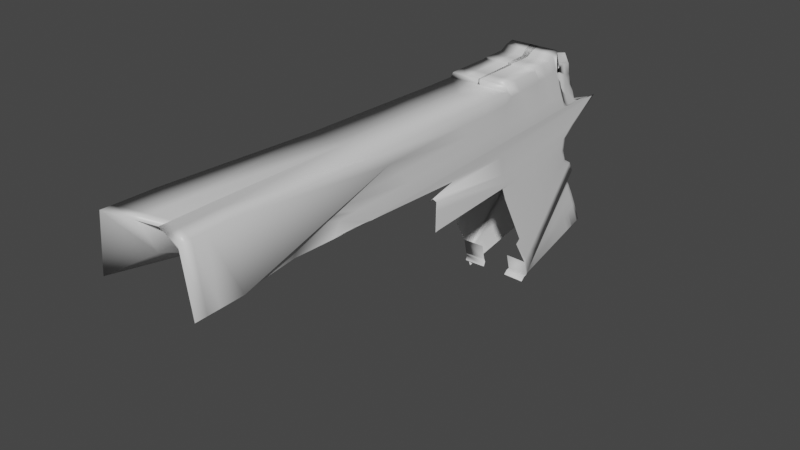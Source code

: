 # Source: Pistol.blend  (saved by Blender 3.1.7; exported with 4.5.12 LTS)
import bpy
from mathutils import Matrix  # noqa: F401  (used for matrix-valued properties, if any)

bpy.ops.wm.read_factory_settings(use_empty=True)
scene = bpy.context.scene
scene.name = 'Scene'

# ---- collections
col_collection = bpy.data.collections.new('Collection'); scene.collection.children.link(col_collection)

# ---- materials (node trees are filled in below, after node groups)
mat_material = bpy.data.materials.new('Material')
mat_material.alpha_threshold = 0.0
mat_material.use_transparent_shadow = False
mat_material.line_color = (0.0, 0.0, 0.0, 1.0)
mat_material_001 = bpy.data.materials.new('Material.001')
mat_material_001.alpha_threshold = 0.0
mat_material_001.use_transparent_shadow = False
mat_material_001.line_color = (0.0, 0.0, 0.0, 1.0)

# ---- material node trees
mat_material.use_nodes = True; mat_material.node_tree.nodes.clear()
_N = mat_material.node_tree.nodes; _L = mat_material.node_tree.links
n0 = _N.new('ShaderNodeOutputMaterial'); n0.name = 'Material Output'; n0.location = (300, 300)
n1 = _N.new('ShaderNodeBsdfPrincipled'); n1.name = 'Principled BSDF'; n1.location = (10, 300)
n1.distribution = 'GGX'
n1.subsurface_method = 'RANDOM_WALK_SKIN'
n1.inputs[2].default_value = 0.4
n1.inputs[3].default_value = 1.45
n1.inputs[27].default_value = (0.0, 0.0, 0.0, 1.0)
n1.inputs[28].default_value = 1.0
_L.new(n1.outputs[0], n0.inputs[0])
n0.is_active_output = True
mat_material_001.use_nodes = True; mat_material_001.node_tree.nodes.clear()
_N = mat_material_001.node_tree.nodes; _L = mat_material_001.node_tree.links
n0 = _N.new('ShaderNodeOutputMaterial'); n0.name = 'Material Output'; n0.location = (300, 300)
n1 = _N.new('ShaderNodeBsdfPrincipled'); n1.name = 'Principled BSDF'; n1.location = (10, 300)
n1.distribution = 'GGX'
n1.subsurface_method = 'RANDOM_WALK_SKIN'
n1.inputs[2].default_value = 0.4
n1.inputs[3].default_value = 1.45
n1.inputs[27].default_value = (0.0, 0.0, 0.0, 1.0)
n1.inputs[28].default_value = 1.0
_L.new(n1.outputs[0], n0.inputs[0])
n0.is_active_output = True

# ---- world
world_world = bpy.data.worlds.new('World'); scene.world = world_world
world_world.use_nodes = True; world_world.node_tree.nodes.clear()
_N = world_world.node_tree.nodes; _L = world_world.node_tree.links
n0 = _N.new('ShaderNodeOutputWorld'); n0.name = 'World Output'; n0.location = (300, 300)
n1 = _N.new('ShaderNodeBackground'); n1.name = 'Background'; n1.location = (10, 300)
n1.inputs[0].default_value = (0.05088, 0.05088, 0.05088, 1.0)
_L.new(n1.outputs[0], n0.inputs[0])
n0.is_active_output = True
world_world.color = (0.05088, 0.05088, 0.05088)
world_world.use_sun_shadow = False
world_world.sun_shadow_jitter_overblur = 0.0

# ---- meshes
me_cube = bpy.data.meshes.new('Cube')
me_cube.from_pydata([(0.5954, 2.875, 0.8052), (0.8655, -1.251, 0.969), (-1.345, 1.406, 0.8355), (-1.529, -15.8, 1.367), (0.5954, 2.875, -0.1948), (-1.451, -15.09, -0.3013), (0.7418, -1.142, 1.23), (-0.1305, 1.951, 0.9238), (-0.1305, 1.951, -0.07624), (-0.4659, 1.112, 1.006), (-0.4659, 1.112, 0.006005), (-0.3265, 1.334, 0.964), (-0.3265, 1.334, -0.03605), (0.2857, -1.797, 1.193), (-0.2536, 1.727, 0.933), (-0.2536, 1.727, -0.06699), (0.5671, -1.275, 1.22), (0.3261, 2.345, 0.8954), (0.3261, 2.345, -0.1046), (0.8036, -1.197, 1.099), (0.7727, -1.169, 1.165), (0.01493, 1.802, 0.8979), (0.01493, 1.802, -0.1021), (0.7572, -1.156, 1.197), (-0.1098, 1.467, 0.9109), (-0.1098, 1.467, -0.08908), (0.1678, 2.088, 0.8953), (0.1678, 2.088, -0.1047), (0.8173, -1.268, 1.144), (-0.7896, -6.248, 1.225), (-0.7115, 1.691, 0.985), (-0.7186, 1.737, -0.01814), (-0.6047, 1.192, 0.9987), (-0.6047, 1.192, -0.001294), (-0.7871, -6.638, 1.267), (-0.9267, 3.078, 0.9132), (-1.36, -2.257, 0.001125), (-0.8905, -7.665, 1.271), (-0.9613, 2.142, 0.9518), (-0.9271, 0.7892, 0.7091), (-0.944, 2.61, 0.9325), (-0.8912, -0.7263, 0.0), (-0.843, -5.427, 1.19), (0.7304, 0.8118, 0.8871), (-1.463, -5.123, 1.1), (0.3056, 0.4046, 1.077), (-0.3283, -0.6421, 1.077), (-0.02038, -0.2315, 1.078), (0.1568, 0.2258, 1.077), (0.5649, 0.5744, 0.9975), (0.3938, 0.3165, 1.031), (0.3237, 0.1555, 1.054), (0.4925, 0.4102, 1.02), (-0.6527, -0.6167, 1.053), (-0.4985, -0.734, 1.067), (-0.8611, -0.0553, 1.011), (-0.9259, -2.761, 1.111), (-0.8935, -1.408, 1.061), (0.7979, -0.2196, 0.928), (0.5237, -0.3687, 1.153), (-0.2595, -1.519, 1.112), (0.1327, -1.014, 1.136), (0.362, -0.5248, 1.148), (0.6843, -0.3111, 1.048), (0.5833, -0.4264, 1.098), (0.5405, -0.5001, 1.126), (0.6549, -0.4287, 1.082), (-0.6233, -1.771, 1.087), (-0.4454, -1.697, 1.101), (-0.8283, -1.622, 1.06), (-0.9082, -5.213, 1.191), (-0.8683, -3.418, 1.125), (-1.465, -8.801, 1.209), (-1.46, -8.692, -0.4085), (-0.9379, -9.903, 1.352), (-0.938, -9.897, -0.4141), (-0.9786, 1.675, 0.9711), (-0.7107, 1.701, 0.0), (-0.9583, -4.114, 1.162), (-0.9481, -7.009, 1.257), (-0.97, 1.908, 0.9614), (-0.9443, 1.632, 0.09317), (-0.9421, -3.438, 1.136), (-0.9281, -6.111, 1.224), (-0.9142, -8.784, 1.311), (0.8317, -0.7353, 0.9485), (0.6327, -0.7554, 1.192), (-0.2251, -1.958, 1.13), (0.2092, -1.406, 1.164), (0.4645, -0.9, 1.184), (0.7439, -0.7538, 1.074), (0.678, -0.7979, 1.131), (0.6489, -0.8279, 1.162), (0.7361, -0.8482, 1.113), (-0.6086, -2.348, 1.104), (-0.4188, -2.179, 1.118), (-0.8119, -2.405, 1.084), (-0.8993, -6.439, 1.231), (-0.8556, -4.422, 1.158), (-1.53, -14.14, 1.312), (-1.452, -13.42, -0.3567), (-0.943, -8.456, 1.304), (-0.9212, -7.447, 1.268), (-1.514, -2.502, 0.9765), (-1.514, -2.502, -0.02352), (0.6629, 1.843, 0.8461), (0.08754, 1.178, 1.0), (-0.3971, 0.235, 1.041), (-0.1734, 0.5513, 1.021), (-0.04841, 0.9763, 1.005), (0.4455, 1.46, 0.9464), (0.2044, 1.059, 0.9646), (0.107, 0.8111, 0.9825), (0.3301, 1.249, 0.9575), (-0.6821, 0.5372, 1.019), (-0.5516, 0.2292, 1.033), (-0.8939, 1.511, 0.962), (-0.9436, -0.3094, 1.032), (-0.9188, 0.601, 0.9968), (-0.9685, -1.22, 1.066), (-0.956, -0.7646, 1.049), (0.6966, 1.328, 0.8666), (0.1966, 0.7913, 1.039), (-0.3627, -0.2035, 1.059), (-0.09691, 0.1599, 1.05), (0.05418, 0.6011, 1.041), (0.5052, 1.017, 0.972), (0.2991, 0.6879, 0.998), (0.2153, 0.4833, 1.018), (0.4113, 0.8297, 0.9886), (-0.6674, -0.03976, 1.036), (-0.5251, -0.2524, 1.05), (-0.8775, 0.7281, 0.9864), (-0.9348, -1.535, 1.071), (-0.9061, -0.4036, 1.029), (-0.9634, -2.667, 1.114), (-0.9491, -2.101, 1.093), (-1.459, -2.523, 1.047), (-1.459, -2.523, 0.04742), (0.7135, 1.07, 0.8768), (0.2511, 0.598, 1.058), (-0.3455, -0.4228, 1.068), (-0.05864, -0.03582, 1.064), (0.1055, 0.4134, 1.059), (0.535, 0.7957, 0.9847), (0.3465, 0.5022, 1.015), (0.2695, 0.3194, 1.036), (0.4519, 0.62, 1.004), (-0.6601, -0.3282, 1.045), (-0.5118, -0.4932, 1.058), (-0.8693, 0.3364, 0.9987), (-0.9303, -2.148, 1.091), (-0.8998, -0.906, 1.045), (-0.9608, -3.391, 1.138), (-0.9456, -2.769, 1.115), (-1.456, -3.657, 1.075), (-1.541, -0.8171, 0.9151), (-1.541, -0.8171, -0.08494), (0.6291, 2.359, 0.8256), (-0.02151, 1.565, 0.962), (-0.4315, 0.6735, 1.024), (-0.25, 0.9427, 0.9926), (-0.151, 1.352, 0.9689), (0.3858, 1.903, 0.9209), (0.1097, 1.431, 0.9312), (-0.001413, 1.139, 0.9467), (0.2489, 1.669, 0.9264), (-0.6968, 1.114, 1.002), (-0.5782, 0.7108, 1.016), (-0.9103, 2.295, 0.9376), (-0.9525, 0.9165, 0.9917), (-0.9314, 1.606, 0.9646), (-0.9736, 0.2273, 1.019), (-0.963, 0.5719, 1.005), (0.646, 2.101, 0.8359), (0.03302, 1.371, 0.9812), (-0.4143, 0.4543, 1.033), (-0.2117, 0.747, 1.007), (-0.09971, 1.164, 0.9868), (0.4157, 1.681, 0.9337), (0.157, 1.245, 0.9479), (0.05278, 0.975, 0.9646), (0.2895, 1.459, 0.9419), (-0.6895, 0.8257, 1.011), (-0.5649, 0.47, 1.024), (-0.9021, 1.903, 0.9498), (-0.9481, 0.3035, 1.012), (-0.9251, 1.103, 0.9807), (-0.971, -0.4963, 1.043), (-0.9595, -0.09637, 1.027), (-1.523, -0.8616, 0.948), (-1.523, -0.8616, -0.05196), (0.6544, 1.972, 0.841), (0.06028, 1.275, 0.9907), (-0.4057, 0.3446, 1.037), (-0.1926, 0.6491, 1.014), (-0.07406, 1.07, 0.9958), (0.4306, 1.57, 0.9401), (0.1807, 1.152, 0.9563), (0.07987, 0.8931, 0.9736), (0.3098, 1.354, 0.9497), (-0.6858, 0.6814, 1.015), (-0.5583, 0.3496, 1.028), (-0.898, 1.707, 0.9559), (-0.9458, -0.002951, 1.022), (-0.9219, 0.8522, 0.9888), (-0.9697, -0.8581, 1.054), (-0.9578, -0.4305, 1.038), (-1.518, -1.96, 0.9621), (-1.518, -1.96, -0.03792), (-1.595, 0.2678, 0.8749), (-1.595, 0.2678, -0.1251), (0.6122, 2.618, 0.8154), (0.6122, 2.618, -0.1846), (-0.0762, 1.759, 0.9428), (-0.4487, 0.8935, 1.015), (-0.2883, 1.139, 0.9782), (-0.2025, 1.54, 0.9509), (0.3559, 2.125, 0.9082), (0.06215, 1.617, 0.9145), (-0.05577, 1.303, 0.9288), (0.2082, 1.879, 0.9108), (-0.7042, 1.404, 0.9935), (-0.5915, 0.9524, 1.007), (-0.9186, 2.688, 0.9254), (-0.9569, 1.531, 0.9717), (-0.9377, 2.11, 0.9485), (-0.9761, 0.9532, 0.9948), (-0.9665, 1.242, 0.9832), (0.6207, 2.488, 0.8205), (-0.04885, 1.662, 0.9524), (-0.4401, 0.7835, 1.019), (-0.2692, 1.041, 0.9854), (-0.1767, 1.446, 0.9599), (0.3709, 2.014, 0.9145), (0.0859, 1.524, 0.9229), (-0.02859, 1.221, 0.9377), (0.2286, 1.774, 0.9186), (-0.7005, 1.259, 0.9978), (-0.5848, 0.8316, 1.011), (-0.9144, 2.491, 0.9315), (-0.9547, 1.224, 0.9817), (-0.9346, 1.858, 0.9566), (-0.9748, 0.5903, 1.007), (-0.9648, 0.9071, 0.9942), (-1.545, 0.03405, 0.9009), (-1.545, 0.03405, -0.09908), (0.6249, 2.424, 0.8231), (-0.03518, 1.613, 0.9572), (-0.4358, 0.7285, 1.021), (-0.2596, 0.9918, 0.989), (-0.1639, 1.399, 0.9644), (0.3783, 1.958, 0.9177), (0.09778, 1.477, 0.9271), (-0.015, 1.18, 0.9422), (0.2388, 1.721, 0.9225), (-0.6987, 1.187, 1.0), (-0.5815, 0.7712, 1.014), (-0.9124, 2.393, 0.9345), (-0.9536, 1.07, 0.9867), (-0.933, 1.732, 0.9606), (-0.9742, 0.4088, 1.013), (-0.9639, 0.7395, 0.9997), (-1.539, -0.3651, 0.909), (-1.539, -0.3651, -0.09104), (-1.417, 1.339, 0.8476), (0.6038, 2.746, 0.8103), (0.6038, 2.746, -0.1897), (-0.1034, 1.855, 0.9333), (-0.4573, 1.003, 1.01), (-0.3074, 1.237, 0.9711), (-0.228, 1.633, 0.942), (0.341, 2.235, 0.9018), (0.03854, 1.71, 0.9062), (-0.08278, 1.385, 0.9198), (0.188, 1.984, 0.903), (-0.7079, 1.547, 0.9893), (-0.5981, 1.072, 1.003), (-0.9226, 2.883, 0.9193), (-0.9591, 1.837, 0.9617), (-0.9409, 2.36, 0.9405), (-0.9774, 1.314, 0.983), (-0.9683, 1.575, 0.9723), (0.608, 2.682, 0.8128), (0.608, 2.682, -0.1872), (-0.08979, 1.807, 0.9381), (-0.453, 0.9481, 1.013), (-0.2979, 1.188, 0.9747), (-0.2152, 1.587, 0.9464), (0.3484, 2.18, 0.905), (0.05034, 1.663, 0.9104), (-0.06928, 1.344, 0.9243), (0.1981, 1.931, 0.9069), (-0.706, 1.475, 0.9914), (-0.5948, 1.012, 1.005), (-0.9206, 2.785, 0.9223), (-0.958, 1.684, 0.9667), (-0.9393, 2.235, 0.9445), (-0.9767, 1.134, 0.9889), (-0.9674, 1.409, 0.9778), (-1.44, 0.9979, 0.8768), (-1.148, 2.063, 0.0), (0.6101, 2.65, 0.8141), (0.6101, 2.65, -0.1859), (-0.08299, 1.783, 0.9405), (-0.4509, 0.9208, 1.014), (-0.2931, 1.163, 0.9764), (-0.2089, 1.563, 0.9487), (0.3522, 2.152, 0.9066), (0.05624, 1.64, 0.9124), (-0.06253, 1.324, 0.9265), (0.2032, 1.905, 0.9088), (-0.7051, 1.439, 0.9925), (-0.5931, 0.9824, 1.006), (-0.9196, 2.737, 0.9238), (-0.9575, 1.608, 0.9692), (-0.9385, 2.172, 0.9465), (-1.203, 0.5137, 0.9299), (-0.967, 1.326, 0.9805), (-1.426, 0.5055, 0.9209), (-1.426, 0.5055, -0.07913), (0.6111, 2.634, 0.8147), (0.6111, 2.634, -0.1853), (-0.0796, 1.771, 0.9416), (-0.4498, 0.9071, 1.014), (-0.2907, 1.151, 0.9773), (-0.2057, 1.552, 0.9498), (0.354, 2.138, 0.9074), (0.05919, 1.629, 0.9135), (-0.05915, 1.314, 0.9277), (0.2057, 1.892, 0.9098), (-0.7047, 1.422, 0.993), (-0.5923, 0.9674, 1.007), (-0.9191, 2.712, 0.9246), (-0.9572, 1.57, 0.9704), (-0.9381, 2.141, 0.9475), (-0.9763, 0.9983, 0.9933), (-0.9667, 1.284, 0.9819), (-1.624, 0.551, 0.8419), (-1.624, 0.551, -0.1581), (0.8486, -0.9931, 0.9587), (0.6873, -0.9487, 1.211), (-0.2997, -2.471, 1.13), (0.2475, -1.601, 1.179), (0.5158, -1.088, 1.202), (0.7738, -0.9752, 1.087), (0.7253, -0.9836, 1.148), (0.7031, -0.9918, 1.179), (0.7767, -1.058, 1.129), (-0.6013, -2.636, 1.113), (-0.4974, -2.714, 1.117), (-0.8037, -2.797, 1.096), (-0.8949, -7.052, 1.251), (-0.8493, -4.924, 1.174), (-0.9405, -9.179, 1.328), (-0.9177, -8.116, 1.29), (-1.529, -14.97, 1.34), (-1.451, -14.25, -0.329), (0.857, -1.122, 0.9639), (0.7145, -1.045, 1.22), (0.2666, -1.699, 1.186), (0.5415, -1.181, 1.211), (0.7887, -1.086, 1.093), (0.749, -1.076, 1.156), (0.7301, -1.074, 1.188), (0.797, -1.163, 1.136), (-0.7305, -6.234, 1.242), (-0.7912, -6.442, 1.261), (-0.8927, -7.358, 1.261), (-0.8462, -5.176, 1.182), (-0.9392, -9.541, 1.34), (-0.9159, -8.45, 1.301), (-1.529, -15.39, 1.353), (-1.451, -14.67, -0.3152), (-0.6997, -6.243, 1.235), (-0.6581, 1.442, 0.9919), (-0.6617, 1.465, -0.009715), (-0.5756, -0.6754, 1.06), (-0.5344, -1.734, 1.094), (-0.5137, -2.263, 1.111), (-0.6169, 0.3832, 1.026), (-0.5962, -0.1461, 1.043), (-0.5859, -0.4107, 1.051), (-0.6375, 0.9125, 1.009), (-0.6272, 0.6478, 1.017), (-0.622, 0.5155, 1.022), (-0.6478, 1.178, 1.0), (-0.6427, 1.045, 1.005), (-0.6401, 0.9788, 1.007), (-0.653, 1.31, 0.9961), (-0.6504, 1.244, 0.9982), (-0.6491, 1.211, 0.9993), (-0.6485, 1.194, 0.9998), (-0.5034, -2.528, 1.12), (-0.6421, -6.241, 1.252), (-0.6314, 1.317, 0.9953), (-0.6332, 1.329, -0.005505), (-0.5371, -0.7047, 1.063), (-0.4899, -1.716, 1.097), (-0.4663, -2.221, 1.114), (-0.5842, 0.3062, 1.029), (-0.5606, -0.1992, 1.046), (-0.5489, -0.452, 1.055), (-0.6078, 0.8116, 1.012), (-0.596, 0.5589, 1.021), (-0.5901, 0.4326, 1.025), (-0.6197, 1.065, 1.004), (-0.6138, 0.9384, 1.008), (-0.6108, 0.875, 1.01), (-0.6255, 1.191, 0.9995), (-0.6226, 1.128, 1.002), (-0.6211, 1.097, 1.003), (-0.6204, 1.081, 1.003), (-0.4545, -2.474, 1.123), (-0.4426, -6.217, 1.292), (-0.4367, -6.344, 1.296), (-0.9433, -12.58, 1.334), (-0.9434, -12.58, -0.4323), (-1.164, 1.538, 0.9024), (-1.382, 1.322, -0.6664), (-1.214, -4.625, 1.13), (-1.21, -7.916, 1.233), (-1.204, -11.03, 1.282), (-1.245, -1.87, 1.021), (-1.214, -2.594, 1.08), (-1.211, -3.526, 1.106), (-1.261, -0.3017, 0.9662), (-1.251, -0.6813, 0.9947), (-1.247, -1.416, 1.008), (-1.29, 0.606, 0.9341), (-1.264, 0.3085, 0.9532), (-1.26, 0.01679, 0.9602), (-1.2, 1.326, 0.9144), (-1.212, 1.065, 0.9321), (-1.316, 0.5096, 0.9253), (-1.304, 0.7717, 0.9166), (-1.202, -11.8, 1.308), (-0.9441, -12.19, 1.321), (-0.9202, -15.76, 1.633), (-1.328, -13.88, -0.4412), (-1.254, 1.472, 0.0), (-1.339, -4.874, 1.115), (-1.337, -8.358, 1.221), (-0.9224, -14.15, 1.58), (-1.379, -2.186, 0.9987), (-1.336, -2.559, 1.064), (-1.333, -3.592, 1.091), (-1.401, -0.5594, 0.9406), (-1.387, -0.7715, 0.9713), (-1.382, -1.688, 0.9849), (-1.443, 0.4369, 0.9045), (-1.405, 0.1713, 0.927), (-1.4, -0.1742, 0.9346), (-1.308, 1.333, 0.881), (-1.326, 1.031, 0.9045), (-1.371, 0.5075, 0.9231), (-1.464, 0.6613, 0.8793), (-0.9213, -14.95, 1.607), (-0.9207, -15.36, 1.62), (-1.071, 1.606, 0.9367), (-1.059, -0.002228, 0.002315), (-1.086, -4.37, 1.146), (-1.079, -7.462, 1.245), (-1.073, -9.741, 1.293), (-1.107, -1.545, 1.044), (-1.089, -2.631, 1.097), (-1.086, -3.458, 1.122), (-1.117, -0.0372, 0.9925), (-1.111, -0.5888, 1.019), (-1.108, -1.137, 1.031), (-1.133, 0.7796, 0.9645), (-1.119, 0.4494, 0.98), (-1.117, 0.2128, 0.9865), (-1.089, 1.32, 0.9487), (-1.094, 1.099, 0.9605), (-1.259, 0.5117, 0.9276), (-1.14, 0.885, 0.955), (-1.071, -10.49, 1.318), (-0.9212, -10.65, 1.28), (-0.932, -10.85, 1.269), (-0.9321, -10.84, -0.4969), (-0.1098, 1.467, 0.08908), (-0.6047, 1.192, 0.001295), (-0.9443, 0.9863, 0.1268), (0.6207, 2.488, 0.1795), (0.6249, 2.424, 0.1769), (0.6038, 2.746, 0.1897), (0.608, 2.682, 0.1872), (0.6101, 2.65, 0.1859), (0.6111, 2.634, 0.1853), (-1.49, -15.45, 0.533), (0.5954, 2.875, 0.3052), (-0.1305, 1.951, 0.4238), (0.7462, -1.093, 0.5082), (-0.4659, 1.112, 0.506), (-0.3265, 1.334, 0.464), (0.5716, -1.226, 0.4983), (-0.2536, 1.727, 0.433), (0.3261, 2.345, 0.3954), (0.01493, 1.802, 0.3979), (0.7771, -1.12, 0.443), (-0.1098, 1.467, 0.4109), (0.7617, -1.107, 0.4756), (0.8217, -1.219, 0.4224), (0.1678, 2.088, 0.3953), (-0.7151, 1.714, 0.4835), (-0.6047, 1.192, 0.4987), (-0.8925, 0.2472, 0.5888), (-0.9442, 1.466, 0.8304), (-0.937, 1.134, 0.0), (-1.461, -5.069, 0.0), (-1.462, -8.746, 0.0), (-0.9701, 1.714, 0.515), (-0.938, -9.9, 0.469), (-0.9572, 1.77, 0.5273), (-1.491, -13.78, 0.4776), (-1.514, -2.502, 0.4765), (-1.459, -2.523, 0.0), (0.6966, 1.328, 0.3666), (-1.453, -3.603, 0.0), (0.6291, 2.359, 0.3256), (-1.541, -0.8171, 0.4151), (-1.523, -0.8616, 0.448), (-1.518, -1.96, 0.4621), (0.6122, 2.618, 0.3154), (-1.595, 0.2678, 0.3749), (-1.545, 0.03405, 0.4009), (0.6207, 2.488, 0.3205), (-1.539, -0.3651, 0.409), (0.6249, 2.424, 0.3231), (0.6038, 2.746, 0.3103), (-1.383, 2.524, 0.0), (-1.322, 1.753, 0.0), (0.608, 2.682, 0.3128), (-1.426, 0.5055, 0.4209), (0.6101, 2.65, 0.3141), (-1.624, 0.551, 0.3419), (0.6111, 2.634, 0.3147), (-1.49, -14.61, 0.5053), (-1.49, -15.03, 0.5191), (-0.6599, 1.453, 0.4911), (-0.6323, 1.323, 0.4949), (-1.16, 1.007, 0.4241), (-0.9433, -12.58, 0.4508), (-1.124, -14.82, 0.5961), (-0.932, -10.84, 0.3862), (-1.065, 0.8021, 0.4695)], [(484, 485), (486, 487), (487, 488), (488, 489), (121, 518)], [(458, 372, 3, 438), (544, 438, 3, 490), (498, 17, 0, 491), (497, 14, 7, 492), (502, 23, 6, 493), (364, 359, 6, 23), (506, 32, 9, 494), (361, 360, 13, 16), (494, 9, 11, 495), (493, 6, 16, 496), (359, 361, 16, 6), (495, 11, 14, 497), (358, 362, 19, 1), (504, 26, 17, 498), (501, 24, 21, 499), (365, 363, 20, 28), (503, 28, 20, 500), (492, 7, 24, 501), (363, 364, 23, 20), (500, 20, 23, 502), (362, 365, 28, 19), (499, 21, 26, 504), (507, 35, 30, 505), (394, 366, 29, 374), (541, 395, 32, 506), (509, 40, 35, 507), (366, 367, 34, 29), (514, 80, 38, 508), (369, 368, 37, 42), (367, 369, 42, 34), (508, 38, 40, 509), (150, 152, 57, 55), (152, 151, 56, 57), (148, 150, 55, 53), (141, 149, 54, 46), (382, 148, 53, 377), (144, 147, 52, 49), (145, 146, 51, 50), (147, 145, 50, 52), (139, 144, 49, 43), (140, 143, 48, 45), (143, 142, 47, 48), (142, 141, 46, 47), (146, 140, 45, 51), (511, 72, 44, 510), (446, 155, 44, 441), (515, 99, 72, 511), (55, 57, 71, 69), (57, 56, 70, 71), (53, 55, 69, 67), (46, 54, 68, 60), (377, 53, 67, 378), (49, 52, 66, 63), (50, 51, 65, 64), (52, 50, 64, 66), (43, 49, 63, 58), (45, 48, 62, 59), (48, 47, 61, 62), (47, 46, 60, 61), (51, 45, 59, 65), (441, 44, 72, 442), (82, 78, 79, 83), (154, 153, 78, 82), (546, 459, 76, 512), (371, 370, 74, 84), (368, 371, 84, 37), (151, 154, 82, 56), (56, 82, 83, 70), (512, 76, 80, 514), (70, 83, 102, 97), (83, 79, 101, 102), (538, 356, 99, 515), (69, 71, 98, 96), (71, 70, 97, 98), (67, 69, 96, 94), (60, 68, 95, 87), (378, 67, 94, 379), (63, 66, 93, 90), (64, 65, 92, 91), (66, 64, 91, 93), (58, 63, 90, 85), (59, 62, 89, 86), (62, 61, 88, 89), (61, 60, 87, 88), (65, 59, 86, 92), (442, 72, 99, 443), (204, 207, 120, 117), (207, 206, 119, 120), (449, 208, 103, 444), (199, 193, 106, 112), (195, 194, 107, 108), (196, 195, 108, 109), (193, 196, 109, 106), (192, 197, 110, 105), (200, 198, 111, 113), (198, 199, 112, 111), (197, 200, 113, 110), (385, 201, 114, 380), (194, 202, 115, 107), (201, 203, 116, 114), (205, 204, 117, 118), (203, 205, 118, 116), (517, 137, 103, 516), (519, 155, 137, 517), (117, 120, 136, 133), (120, 119, 135, 136), (444, 103, 137, 445), (112, 106, 122, 128), (108, 107, 123, 124), (109, 108, 124, 125), (106, 109, 125, 122), (105, 110, 126, 121), (113, 111, 127, 129), (111, 112, 128, 127), (110, 113, 129, 126), (380, 114, 130, 381), (107, 115, 131, 123), (114, 116, 132, 130), (118, 117, 133, 134), (116, 118, 134, 132), (510, 44, 155, 519), (133, 136, 154, 151), (136, 135, 153, 154), (445, 137, 155, 446), (128, 122, 140, 146), (124, 123, 141, 142), (125, 124, 142, 143), (122, 125, 143, 140), (121, 126, 144, 139), (129, 127, 145, 147), (127, 128, 146, 145), (126, 129, 147, 144), (381, 130, 148, 382), (123, 131, 149, 141), (130, 132, 150, 148), (134, 133, 151, 152), (132, 134, 152, 150), (258, 260, 171, 169), (260, 259, 170, 171), (256, 258, 169, 167), (249, 257, 168, 160), (388, 256, 167, 383), (252, 255, 166, 163), (253, 254, 165, 164), (255, 253, 164, 166), (247, 252, 163, 158), (248, 251, 162, 159), (251, 250, 161, 162), (250, 249, 160, 161), (254, 248, 159, 165), (529, 247, 158, 520), (452, 263, 156, 447), (262, 261, 172, 173), (259, 262, 173, 170), (522, 190, 156, 521), (523, 208, 190, 522), (169, 171, 187, 185), (171, 170, 186, 187), (167, 169, 185, 183), (160, 168, 184, 176), (383, 167, 183, 384), (163, 166, 182, 179), (164, 165, 181, 180), (166, 164, 180, 182), (158, 163, 179, 174), (159, 162, 178, 175), (162, 161, 177, 178), (161, 160, 176, 177), (165, 159, 175, 181), (447, 156, 190, 448), (173, 172, 188, 189), (170, 173, 189, 186), (516, 103, 208, 523), (185, 187, 205, 203), (187, 186, 204, 205), (183, 185, 203, 201), (176, 184, 202, 194), (384, 183, 201, 385), (179, 182, 200, 197), (180, 181, 199, 198), (182, 180, 198, 200), (174, 179, 197, 192), (175, 178, 196, 193), (178, 177, 195, 196), (177, 176, 194, 195), (181, 175, 193, 199), (448, 190, 208, 449), (189, 188, 206, 207), (186, 189, 207, 204), (334, 337, 228, 225), (337, 336, 227, 228), (456, 338, 210, 450), (537, 321, 212, 524), (329, 323, 214, 220), (325, 324, 215, 216), (326, 325, 216, 217), (323, 326, 217, 214), (321, 327, 218, 212), (330, 328, 219, 221), (328, 329, 220, 219), (327, 330, 221, 218), (392, 331, 222, 386), (324, 332, 223, 215), (331, 333, 224, 222), (335, 334, 225, 226), (333, 335, 226, 224), (526, 245, 210, 525), (528, 263, 245, 526), (225, 228, 244, 241), (228, 227, 243, 244), (450, 210, 245, 451), (524, 212, 229, 527), (220, 214, 230, 236), (216, 215, 231, 232), (217, 216, 232, 233), (214, 217, 233, 230), (212, 218, 234, 229), (221, 219, 235, 237), (219, 220, 236, 235), (218, 221, 237, 234), (386, 222, 238, 387), (215, 223, 239, 231), (222, 224, 240, 238), (226, 225, 241, 242), (224, 226, 242, 240), (521, 156, 263, 528), (241, 244, 262, 259), (244, 243, 261, 262), (451, 245, 263, 452), (527, 229, 247, 529), (236, 230, 248, 254), (232, 231, 249, 250), (233, 232, 250, 251), (230, 233, 251, 248), (229, 234, 252, 247), (237, 235, 253, 255), (235, 236, 254, 253), (234, 237, 255, 252), (387, 238, 256, 388), (231, 239, 257, 249), (238, 240, 258, 256), (242, 241, 259, 260), (240, 242, 260, 258), (35, 40, 280, 278), (40, 38, 279, 280), (30, 35, 278, 276), (9, 32, 277, 269), (375, 30, 276, 389), (17, 26, 275, 272), (21, 24, 274, 273), (26, 21, 273, 275), (0, 17, 272, 266), (7, 14, 271, 268), (14, 11, 270, 271), (11, 9, 269, 270), (24, 7, 268, 274), (491, 0, 266, 530), (440, 2, 265, 453), (80, 76, 281, 282), (38, 80, 282, 279), (532, 300, 265, 531), (534, 319, 300, 532), (278, 280, 297, 295), (280, 279, 296, 297), (276, 278, 295, 293), (269, 277, 294, 286), (389, 276, 293, 390), (272, 275, 292, 289), (273, 274, 291, 290), (275, 273, 290, 292), (266, 272, 289, 283), (268, 271, 288, 285), (271, 270, 287, 288), (270, 269, 286, 287), (274, 268, 285, 291), (530, 266, 283, 533), (453, 265, 300, 454), (282, 281, 298, 299), (279, 282, 299, 296), (536, 338, 319, 534), (295, 297, 316, 314), (297, 296, 315, 316), (293, 295, 314, 312), (286, 294, 313, 305), (390, 293, 312, 391), (289, 292, 311, 308), (290, 291, 310, 309), (292, 290, 309, 311), (283, 289, 308, 302), (285, 288, 307, 304), (288, 287, 306, 307), (287, 286, 305, 306), (291, 285, 304, 310), (533, 283, 302, 535), (454, 300, 319, 455), (299, 298, 317, 318), (296, 299, 318, 315), (525, 210, 338, 536), (314, 316, 335, 333), (316, 315, 334, 335), (312, 314, 333, 331), (305, 313, 332, 324), (391, 312, 331, 392), (308, 311, 330, 327), (309, 310, 329, 328), (311, 309, 328, 330), (302, 308, 327, 321), (304, 307, 326, 323), (307, 306, 325, 326), (306, 305, 324, 325), (310, 304, 323, 329), (535, 302, 321, 537), (455, 319, 338, 456), (318, 317, 336, 337), (315, 318, 337, 334), (539, 372, 356, 538), (97, 102, 355, 352), (102, 101, 354, 355), (96, 98, 353, 351), (98, 97, 352, 353), (94, 96, 351, 349), (87, 95, 350, 342), (379, 94, 349, 393), (90, 93, 348, 345), (91, 92, 347, 346), (93, 91, 346, 348), (85, 90, 345, 340), (86, 89, 344, 341), (89, 88, 343, 344), (88, 87, 342, 343), (92, 86, 341, 347), (443, 99, 356, 457), (490, 3, 372, 539), (352, 355, 371, 368), (355, 354, 370, 371), (351, 353, 369, 367), (353, 352, 368, 369), (349, 351, 367, 366), (393, 349, 366, 394), (345, 348, 365, 362), (346, 347, 364, 363), (348, 346, 363, 365), (340, 345, 362, 358), (341, 344, 361, 359), (344, 343, 360, 361), (347, 341, 359, 364), (457, 356, 372, 458), (413, 393, 394, 414), (399, 379, 393, 413), (411, 391, 392, 412), (410, 390, 391, 411), (409, 389, 390, 410), (395, 375, 389, 409), (407, 387, 388, 408), (406, 386, 387, 407), (412, 392, 386, 406), (404, 384, 385, 405), (403, 383, 384, 404), (408, 388, 383, 403), (401, 381, 382, 402), (400, 380, 381, 401), (405, 385, 380, 400), (398, 378, 379, 399), (397, 377, 378, 398), (402, 382, 377, 397), (505, 30, 375, 540), (414, 394, 374, 415), (149, 402, 397, 54), (54, 397, 398, 68), (68, 398, 399, 95), (202, 405, 400, 115), (115, 400, 401, 131), (131, 401, 402, 149), (257, 408, 403, 168), (168, 403, 404, 184), (184, 404, 405, 202), (332, 412, 406, 223), (223, 406, 407, 239), (239, 407, 408, 257), (32, 395, 409, 277), (277, 409, 410, 294), (294, 410, 411, 313), (313, 411, 412, 332), (95, 399, 413, 350), (540, 375, 395, 541), (477, 436, 437, 478), (463, 422, 436, 477), (475, 434, 435, 476), (474, 433, 434, 475), (473, 432, 433, 474), (459, 418, 432, 473), (471, 430, 431, 472), (470, 429, 430, 471), (476, 435, 429, 470), (468, 427, 428, 469), (467, 426, 427, 468), (472, 431, 426, 467), (465, 424, 425, 466), (464, 423, 424, 465), (469, 428, 423, 464), (462, 421, 422, 463), (461, 420, 421, 462), (466, 425, 420, 461), (545, 479, 416, 543), (478, 437, 416, 479), (436, 457, 458, 437), (422, 443, 457, 436), (434, 455, 456, 435), (433, 454, 455, 434), (432, 453, 454, 433), (418, 440, 453, 432), (430, 451, 452, 431), (429, 450, 451, 430), (435, 456, 450, 429), (427, 448, 449, 428), (426, 447, 448, 427), (431, 452, 447, 426), (424, 445, 446, 425), (423, 444, 445, 424), (428, 449, 444, 423), (421, 442, 443, 422), (420, 441, 442, 421), (425, 446, 441, 420), (543, 416, 438, 544), (437, 458, 438, 416), (370, 478, 479, 74), (513, 74, 479, 545), (153, 466, 461, 78), (78, 461, 462, 79), (79, 462, 463, 101), (206, 469, 464, 119), (119, 464, 465, 135), (135, 465, 466, 153), (261, 472, 467, 172), (172, 467, 468, 188), (188, 468, 469, 206), (336, 476, 470, 227), (227, 470, 471, 243), (243, 471, 472, 261), (76, 459, 473, 281), (281, 473, 474, 298), (298, 474, 475, 317), (317, 475, 476, 336), (101, 463, 477, 354), (354, 477, 478, 370), (542, 418, 459, 546), (419, 542, 546, 460), (75, 513, 545, 480), (417, 543, 544, 439), (480, 545, 543, 417), (376, 540, 541, 396), (31, 505, 540, 376), (5, 490, 539, 373), (373, 539, 538, 357), (303, 535, 537, 322), (211, 525, 536, 339), (284, 533, 535, 303), (339, 536, 534, 320), (267, 530, 533, 284), (320, 534, 532, 301), (4, 491, 530, 267), (157, 521, 528, 264), (264, 528, 526, 246), (246, 526, 525, 211), (322, 537, 524, 213), (104, 516, 523, 209), (209, 523, 522, 191), (191, 522, 521, 157), (138, 517, 516, 104), (357, 538, 515, 100), (77, 512, 514, 81), (460, 546, 512, 77), (100, 515, 511, 73), (39, 508, 509, 41), (81, 514, 508, 39), (41, 509, 507, 36), (396, 541, 506, 33), (36, 507, 505, 31), (22, 499, 504, 27), (8, 492, 501, 25), (25, 501, 499, 22), (27, 504, 498, 18), (12, 495, 497, 15), (10, 494, 495, 12), (33, 506, 494, 10), (15, 497, 492, 8), (18, 498, 491, 4), (439, 544, 490, 5)])
me_cube.polygons.foreach_set('use_smooth', [True] * 488)
_uv = me_cube.uv_layers.new(name='UVMap')
_uv.uv.foreach_set('vector', [0.874, 0.7422, 0.875, 0.7422, 0.875, 0.75, 0.874, 0.75, 0.5625, 0.999, 0.625, 0.999, 0.625, 1.0, 0.5625, 1.0, 0.5625, 0.4375, 0.625, 0.4375, 0.625, 0.5, 0.5625, 0.5, 0.5625, 0.3594, 0.625, 0.3594, 0.625, 0.375, 0.5625, 0.375, 0.5625, 0.8594, 0.625, 0.8594, 0.625, 0.875, 0.5625, 0.875, 0.7344, 0.7422, 0.75, 0.7422, 0.75, 0.75, 0.7344, 0.75, 0.5625, 0.2969, 0.625, 0.2969, 0.625, 0.3125, 0.5625, 0.3125, 0.7656, 0.7422, 0.7812, 0.7422, 0.7812, 0.75, 0.7656, 0.75, 0.5625, 0.3125, 0.625, 0.3125, 0.625, 0.3438, 0.5625, 0.3437, 0.5625, 0.875, 0.625, 0.875, 0.625, 0.8906, 0.5625, 0.8906, 0.75, 0.7422, 0.7656, 0.7422, 0.7656, 0.75, 0.75, 0.75, 0.5625, 0.3437, 0.625, 0.3438, 0.625, 0.3594, 0.5625, 0.3594, 0.625, 0.7422, 0.6875, 0.7422, 0.6875, 0.75, 0.625, 0.75, 0.5625, 0.4219, 0.625, 0.4219, 0.625, 0.4375, 0.5625, 0.4375, 0.5625, 0.3906, 0.625, 0.3906, 0.625, 0.4062, 0.5625, 0.4062, 0.7031, 0.7422, 0.7188, 0.7422, 0.7188, 0.75, 0.7031, 0.75, 0.5625, 0.8281, 0.625, 0.8281, 0.625, 0.8438, 0.5625, 0.8438, 0.5625, 0.375, 0.625, 0.375, 0.625, 0.3906, 0.5625, 0.3906, 0.7188, 0.7422, 0.7344, 0.7422, 0.7344, 0.75, 0.7188, 0.75, 0.5625, 0.8438, 0.625, 0.8438, 0.625, 0.8594, 0.5625, 0.8594, 0.6875, 0.7422, 0.7031, 0.7422, 0.7031, 0.75, 0.6875, 0.75, 0.5625, 0.4062, 0.625, 0.4062, 0.625, 0.4219, 0.5625, 0.4219, 0.5625, 0.2656, 0.625, 0.2656, 0.625, 0.2812, 0.5625, 0.2813, 0.8359, 0.7422, 0.8438, 0.7422, 0.8437, 0.75, 0.8359, 0.75, 0.5625, 0.293, 0.625, 0.293, 0.625, 0.2969, 0.5625, 0.2969, 0.5625, 0.2617, 0.625, 0.2617, 0.625, 0.2656, 0.5625, 0.2656, 0.8438, 0.7422, 0.8594, 0.7422, 0.8594, 0.75, 0.8437, 0.75, 0.5625, 0.2559, 0.625, 0.2559, 0.625, 0.2578, 0.5625, 0.2578, 0.8633, 0.7422, 0.8672, 0.7422, 0.8672, 0.75, 0.8633, 0.75, 0.8594, 0.7422, 0.8633, 0.7422, 0.8633, 0.75, 0.8594, 0.75, 0.5625, 0.2578, 0.625, 0.2578, 0.625, 0.2617, 0.5625, 0.2617, 0.8594, 0.6094, 0.8633, 0.6094, 0.8633, 0.625, 0.8594, 0.625, 0.8633, 0.6094, 0.8672, 0.6094, 0.8672, 0.625, 0.8633, 0.625, 0.8438, 0.6094, 0.8594, 0.6094, 0.8594, 0.625, 0.8438, 0.625, 0.8125, 0.6094, 0.8281, 0.6094, 0.8281, 0.625, 0.8125, 0.625, 0.8359, 0.6094, 0.8438, 0.6094, 0.8438, 0.625, 0.8359, 0.625, 0.6875, 0.6094, 0.7031, 0.6094, 0.7031, 0.625, 0.6875, 0.625, 0.7187, 0.6094, 0.7344, 0.6094, 0.7344, 0.625, 0.7188, 0.625, 0.7031, 0.6094, 0.7187, 0.6094, 0.7188, 0.625, 0.7031, 0.625, 0.625, 0.6094, 0.6875, 0.6094, 0.6875, 0.625, 0.625, 0.625, 0.75, 0.6094, 0.7656, 0.6094, 0.7656, 0.625, 0.75, 0.625, 0.7656, 0.6094, 0.7812, 0.6094, 0.7812, 0.625, 0.7656, 0.625, 0.7812, 0.6094, 0.8125, 0.6094, 0.8125, 0.625, 0.7812, 0.625, 0.7344, 0.6094, 0.75, 0.6094, 0.75, 0.625, 0.7344, 0.625, 0.5625, 0.0625, 0.625, 0.0625, 0.625, 0.125, 0.5625, 0.125, 0.874, 0.6094, 0.875, 0.6094, 0.875, 0.625, 0.874, 0.625, 0.5625, 0.03125, 0.625, 0.03125, 0.625, 0.0625, 0.5625, 0.0625, 0.8594, 0.625, 0.8633, 0.625, 0.8633, 0.6875, 0.8594, 0.6875, 0.8633, 0.625, 0.8672, 0.625, 0.8672, 0.6875, 0.8633, 0.6875, 0.8438, 0.625, 0.8594, 0.625, 0.8594, 0.6875, 0.8438, 0.6875, 0.8125, 0.625, 0.8281, 0.625, 0.8281, 0.6875, 0.8125, 0.6875, 0.8359, 0.625, 0.8438, 0.625, 0.8438, 0.6875, 0.8359, 0.6875, 0.6875, 0.625, 0.7031, 0.625, 0.7031, 0.6875, 0.6875, 0.6875, 0.7188, 0.625, 0.7344, 0.625, 0.7344, 0.6875, 0.7188, 0.6875, 0.7031, 0.625, 0.7188, 0.625, 0.7188, 0.6875, 0.7031, 0.6875, 0.625, 0.625, 0.6875, 0.625, 0.6875, 0.6875, 0.625, 0.6875, 0.75, 0.625, 0.7656, 0.625, 0.7656, 0.6875, 0.75, 0.6875, 0.7656, 0.625, 0.7812, 0.625, 0.7812, 0.6875, 0.7656, 0.6875, 0.7812, 0.625, 0.8125, 0.625, 0.8125, 0.6875, 0.7812, 0.6875, 0.7344, 0.625, 0.75, 0.625, 0.75, 0.6875, 0.7344, 0.6875, 0.874, 0.625, 0.875, 0.625, 0.875, 0.6875, 0.874, 0.6875, 0.8691, 0.625, 0.8711, 0.625, 0.8711, 0.6875, 0.8691, 0.6875, 0.8691, 0.6094, 0.8711, 0.6094, 0.8711, 0.625, 0.8691, 0.625, 0.5625, 0.2529, 0.625, 0.2529, 0.625, 0.2539, 0.5625, 0.2539, 0.8691, 0.7422, 0.8711, 0.7422, 0.8711, 0.75, 0.8691, 0.75, 0.8672, 0.7422, 0.8691, 0.7422, 0.8691, 0.75, 0.8672, 0.75, 0.8672, 0.6094, 0.8691, 0.6094, 0.8691, 0.625, 0.8672, 0.625, 0.8672, 0.625, 0.8691, 0.625, 0.8691, 0.6875, 0.8672, 0.6875, 0.5625, 0.2539, 0.625, 0.2539, 0.625, 0.2559, 0.5625, 0.2559, 0.8672, 0.6875, 0.8691, 0.6875, 0.8691, 0.7187, 0.8672, 0.7187, 0.8691, 0.6875, 0.8711, 0.6875, 0.8711, 0.7187, 0.8691, 0.7187, 0.5625, 0.01562, 0.625, 0.01562, 0.625, 0.03125, 0.5625, 0.03125, 0.8594, 0.6875, 0.8633, 0.6875, 0.8633, 0.7187, 0.8594, 0.7187, 0.8633, 0.6875, 0.8672, 0.6875, 0.8672, 0.7187, 0.8633, 0.7187, 0.8438, 0.6875, 0.8594, 0.6875, 0.8594, 0.7187, 0.8438, 0.7188, 0.8125, 0.6875, 0.8281, 0.6875, 0.8281, 0.7187, 0.8125, 0.7187, 0.8359, 0.6875, 0.8438, 0.6875, 0.8438, 0.7188, 0.8359, 0.7188, 0.6875, 0.6875, 0.7031, 0.6875, 0.7031, 0.7187, 0.6875, 0.7187, 0.7188, 0.6875, 0.7344, 0.6875, 0.7344, 0.7188, 0.7188, 0.7188, 0.7031, 0.6875, 0.7188, 0.6875, 0.7188, 0.7188, 0.7031, 0.7187, 0.625, 0.6875, 0.6875, 0.6875, 0.6875, 0.7187, 0.625, 0.7188, 0.75, 0.6875, 0.7656, 0.6875, 0.7656, 0.7188, 0.75, 0.7188, 0.7656, 0.6875, 0.7812, 0.6875, 0.7812, 0.7188, 0.7656, 0.7188, 0.7812, 0.6875, 0.8125, 0.6875, 0.8125, 0.7187, 0.7812, 0.7188, 0.7344, 0.6875, 0.75, 0.6875, 0.75, 0.7188, 0.7344, 0.7188, 0.874, 0.6875, 0.875, 0.6875, 0.875, 0.7188, 0.874, 0.7188, 0.8672, 0.5547, 0.8691, 0.5547, 0.8691, 0.5625, 0.8672, 0.5625, 0.8691, 0.5547, 0.8711, 0.5547, 0.8711, 0.5625, 0.8691, 0.5625, 0.874, 0.5547, 0.875, 0.5547, 0.875, 0.5625, 0.874, 0.5625, 0.7344, 0.5547, 0.75, 0.5547, 0.75, 0.5625, 0.7344, 0.5625, 0.7812, 0.5547, 0.8125, 0.5547, 0.8125, 0.5625, 0.7812, 0.5625, 0.7656, 0.5547, 0.7812, 0.5547, 0.7812, 0.5625, 0.7656, 0.5625, 0.75, 0.5547, 0.7656, 0.5547, 0.7656, 0.5625, 0.75, 0.5625, 0.625, 0.5547, 0.6875, 0.5547, 0.6875, 0.5625, 0.625, 0.5625, 0.7031, 0.5547, 0.7188, 0.5547, 0.7188, 0.5625, 0.7031, 0.5625, 0.7188, 0.5547, 0.7344, 0.5547, 0.7344, 0.5625, 0.7188, 0.5625, 0.6875, 0.5547, 0.7031, 0.5547, 0.7031, 0.5625, 0.6875, 0.5625, 0.8359, 0.5547, 0.8438, 0.5547, 0.8437, 0.5625, 0.8359, 0.5625, 0.8125, 0.5547, 0.8281, 0.5547, 0.8281, 0.5625, 0.8125, 0.5625, 0.8438, 0.5547, 0.8594, 0.5547, 0.8594, 0.5625, 0.8437, 0.5625, 0.8633, 0.5547, 0.8672, 0.5547, 0.8672, 0.5625, 0.8633, 0.5625, 0.8594, 0.5547, 0.8633, 0.5547, 0.8633, 0.5625, 0.8594, 0.5625, 0.5625, 0.1562, 0.625, 0.1562, 0.625, 0.1875, 0.5625, 0.1875, 0.5625, 0.1406, 0.625, 0.1406, 0.625, 0.1562, 0.5625, 0.1562, 0.8672, 0.5625, 0.8691, 0.5625, 0.8691, 0.5938, 0.8672, 0.5938, 0.8691, 0.5625, 0.8711, 0.5625, 0.8711, 0.5937, 0.8691, 0.5938, 0.874, 0.5625, 0.875, 0.5625, 0.875, 0.5937, 0.874, 0.5937, 0.7344, 0.5625, 0.75, 0.5625, 0.75, 0.5937, 0.7344, 0.5938, 0.7812, 0.5625, 0.8125, 0.5625, 0.8125, 0.5938, 0.7812, 0.5938, 0.7656, 0.5625, 0.7812, 0.5625, 0.7812, 0.5938, 0.7656, 0.5938, 0.75, 0.5625, 0.7656, 0.5625, 0.7656, 0.5938, 0.75, 0.5937, 0.625, 0.5625, 0.6875, 0.5625, 0.6875, 0.5938, 0.625, 0.5938, 0.7031, 0.5625, 0.7188, 0.5625, 0.7187, 0.5938, 0.7031, 0.5937, 0.7188, 0.5625, 0.7344, 0.5625, 0.7344, 0.5938, 0.7187, 0.5938, 0.6875, 0.5625, 0.7031, 0.5625, 0.7031, 0.5937, 0.6875, 0.5938, 0.8359, 0.5625, 0.8437, 0.5625, 0.8437, 0.5938, 0.8359, 0.5937, 0.8125, 0.5625, 0.8281, 0.5625, 0.8281, 0.5938, 0.8125, 0.5938, 0.8437, 0.5625, 0.8594, 0.5625, 0.8594, 0.5938, 0.8437, 0.5938, 0.8633, 0.5625, 0.8672, 0.5625, 0.8672, 0.5938, 0.8633, 0.5937, 0.8594, 0.5625, 0.8633, 0.5625, 0.8633, 0.5937, 0.8594, 0.5938, 0.5625, 0.125, 0.625, 0.125, 0.625, 0.1406, 0.5625, 0.1406, 0.8672, 0.5938, 0.8691, 0.5938, 0.8691, 0.6094, 0.8672, 0.6094, 0.8691, 0.5938, 0.8711, 0.5937, 0.8711, 0.6094, 0.8691, 0.6094, 0.874, 0.5937, 0.875, 0.5937, 0.875, 0.6094, 0.874, 0.6094, 0.7344, 0.5938, 0.75, 0.5937, 0.75, 0.6094, 0.7344, 0.6094, 0.7812, 0.5938, 0.8125, 0.5938, 0.8125, 0.6094, 0.7812, 0.6094, 0.7656, 0.5938, 0.7812, 0.5938, 0.7812, 0.6094, 0.7656, 0.6094, 0.75, 0.5937, 0.7656, 0.5938, 0.7656, 0.6094, 0.75, 0.6094, 0.625, 0.5938, 0.6875, 0.5938, 0.6875, 0.6094, 0.625, 0.6094, 0.7031, 0.5937, 0.7187, 0.5938, 0.7187, 0.6094, 0.7031, 0.6094, 0.7187, 0.5938, 0.7344, 0.5938, 0.7344, 0.6094, 0.7187, 0.6094, 0.6875, 0.5938, 0.7031, 0.5937, 0.7031, 0.6094, 0.6875, 0.6094, 0.8359, 0.5937, 0.8437, 0.5938, 0.8438, 0.6094, 0.8359, 0.6094, 0.8125, 0.5938, 0.8281, 0.5938, 0.8281, 0.6094, 0.8125, 0.6094, 0.8437, 0.5938, 0.8594, 0.5938, 0.8594, 0.6094, 0.8438, 0.6094, 0.8633, 0.5937, 0.8672, 0.5938, 0.8672, 0.6094, 0.8633, 0.6094, 0.8594, 0.5938, 0.8633, 0.5937, 0.8633, 0.6094, 0.8594, 0.6094, 0.8594, 0.5273, 0.8633, 0.5273, 0.8633, 0.5313, 0.8594, 0.5312, 0.8633, 0.5273, 0.8672, 0.5273, 0.8672, 0.5312, 0.8633, 0.5313, 0.8437, 0.5273, 0.8594, 0.5273, 0.8594, 0.5312, 0.8438, 0.5313, 0.8125, 0.5273, 0.8281, 0.5273, 0.8281, 0.5312, 0.8125, 0.5312, 0.8359, 0.5273, 0.8437, 0.5273, 0.8438, 0.5313, 0.8359, 0.5312, 0.6875, 0.5273, 0.7031, 0.5273, 0.7031, 0.5312, 0.6875, 0.5312, 0.7187, 0.5273, 0.7344, 0.5273, 0.7344, 0.5312, 0.7187, 0.5312, 0.7031, 0.5273, 0.7187, 0.5273, 0.7187, 0.5312, 0.7031, 0.5312, 0.625, 0.5273, 0.6875, 0.5273, 0.6875, 0.5312, 0.625, 0.5313, 0.75, 0.5273, 0.7656, 0.5273, 0.7656, 0.5312, 0.75, 0.5312, 0.7656, 0.5273, 0.7813, 0.5273, 0.7812, 0.5312, 0.7656, 0.5312, 0.7813, 0.5273, 0.8125, 0.5273, 0.8125, 0.5312, 0.7812, 0.5312, 0.7344, 0.5273, 0.75, 0.5273, 0.75, 0.5312, 0.7344, 0.5312, 0.5625, 0.5273, 0.625, 0.5273, 0.625, 0.5313, 0.5625, 0.5313, 0.874, 0.5273, 0.875, 0.5273, 0.875, 0.5312, 0.874, 0.5312, 0.8691, 0.5273, 0.8711, 0.5273, 0.8711, 0.5312, 0.8691, 0.5312, 0.8672, 0.5273, 0.8691, 0.5273, 0.8691, 0.5312, 0.8672, 0.5312, 0.5625, 0.2031, 0.625, 0.2031, 0.625, 0.2187, 0.5625, 0.2188, 0.5625, 0.1953, 0.625, 0.1953, 0.625, 0.2031, 0.5625, 0.2031, 0.8594, 0.5312, 0.8633, 0.5313, 0.8633, 0.5469, 0.8594, 0.5469, 0.8633, 0.5313, 0.8672, 0.5312, 0.8672, 0.5469, 0.8633, 0.5469, 0.8438, 0.5313, 0.8594, 0.5312, 0.8594, 0.5469, 0.8438, 0.5469, 0.8125, 0.5312, 0.8281, 0.5312, 0.8281, 0.5469, 0.8125, 0.5469, 0.8359, 0.5312, 0.8438, 0.5313, 0.8438, 0.5469, 0.8359, 0.5469, 0.6875, 0.5312, 0.7031, 0.5312, 0.7031, 0.5469, 0.6875, 0.5469, 0.7187, 0.5312, 0.7344, 0.5312, 0.7344, 0.5469, 0.7187, 0.5469, 0.7031, 0.5312, 0.7187, 0.5312, 0.7187, 0.5469, 0.7031, 0.5469, 0.625, 0.5313, 0.6875, 0.5312, 0.6875, 0.5469, 0.625, 0.5469, 0.75, 0.5312, 0.7656, 0.5312, 0.7656, 0.5469, 0.75, 0.5469, 0.7656, 0.5312, 0.7812, 0.5312, 0.7812, 0.5469, 0.7656, 0.5469, 0.7812, 0.5312, 0.8125, 0.5312, 0.8125, 0.5469, 0.7812, 0.5469, 0.7344, 0.5312, 0.75, 0.5312, 0.75, 0.5469, 0.7344, 0.5469, 0.874, 0.5312, 0.875, 0.5312, 0.875, 0.5469, 0.874, 0.5469, 0.8691, 0.5312, 0.8711, 0.5312, 0.8711, 0.5469, 0.8691, 0.5469, 0.8672, 0.5312, 0.8691, 0.5312, 0.8691, 0.5469, 0.8672, 0.5469, 0.5625, 0.1875, 0.625, 0.1875, 0.625, 0.1953, 0.5625, 0.1953, 0.8594, 0.5469, 0.8633, 0.5469, 0.8633, 0.5547, 0.8594, 0.5547, 0.8633, 0.5469, 0.8672, 0.5469, 0.8672, 0.5547, 0.8633, 0.5547, 0.8438, 0.5469, 0.8594, 0.5469, 0.8594, 0.5547, 0.8438, 0.5547, 0.8125, 0.5469, 0.8281, 0.5469, 0.8281, 0.5547, 0.8125, 0.5547, 0.8359, 0.5469, 0.8438, 0.5469, 0.8438, 0.5547, 0.8359, 0.5547, 0.6875, 0.5469, 0.7031, 0.5469, 0.7031, 0.5547, 0.6875, 0.5547, 0.7187, 0.5469, 0.7344, 0.5469, 0.7344, 0.5547, 0.7188, 0.5547, 0.7031, 0.5469, 0.7187, 0.5469, 0.7188, 0.5547, 0.7031, 0.5547, 0.625, 0.5469, 0.6875, 0.5469, 0.6875, 0.5547, 0.625, 0.5547, 0.75, 0.5469, 0.7656, 0.5469, 0.7656, 0.5547, 0.75, 0.5547, 0.7656, 0.5469, 0.7812, 0.5469, 0.7812, 0.5547, 0.7656, 0.5547, 0.7812, 0.5469, 0.8125, 0.5469, 0.8125, 0.5547, 0.7812, 0.5547, 0.7344, 0.5469, 0.75, 0.5469, 0.75, 0.5547, 0.7344, 0.5547, 0.874, 0.5469, 0.875, 0.5469, 0.875, 0.5547, 0.874, 0.5547, 0.8691, 0.5469, 0.8711, 0.5469, 0.8711, 0.5547, 0.8691, 0.5547, 0.8672, 0.5469, 0.8691, 0.5469, 0.8691, 0.5547, 0.8672, 0.5547, 0.8672, 0.5146, 0.8691, 0.5146, 0.8691, 0.5156, 0.8672, 0.5156, 0.8691, 0.5146, 0.8711, 0.5146, 0.8711, 0.5156, 0.8691, 0.5156, 0.874, 0.5146, 0.875, 0.5146, 0.875, 0.5156, 0.874, 0.5156, 0.5625, 0.5146, 0.625, 0.5146, 0.625, 0.5156, 0.5625, 0.5156, 0.7344, 0.5146, 0.75, 0.5146, 0.75, 0.5156, 0.7344, 0.5156, 0.7812, 0.5146, 0.8125, 0.5146, 0.8125, 0.5156, 0.7812, 0.5156, 0.7656, 0.5146, 0.7812, 0.5146, 0.7812, 0.5156, 0.7656, 0.5156, 0.75, 0.5146, 0.7656, 0.5146, 0.7656, 0.5156, 0.75, 0.5156, 0.625, 0.5146, 0.6875, 0.5146, 0.6875, 0.5156, 0.625, 0.5156, 0.7031, 0.5146, 0.7188, 0.5146, 0.7188, 0.5156, 0.7031, 0.5156, 0.7188, 0.5146, 0.7344, 0.5146, 0.7344, 0.5156, 0.7188, 0.5156, 0.6875, 0.5146, 0.7031, 0.5146, 0.7031, 0.5156, 0.6875, 0.5156, 0.8359, 0.5146, 0.8437, 0.5146, 0.8438, 0.5156, 0.8359, 0.5156, 0.8125, 0.5146, 0.8281, 0.5146, 0.8281, 0.5156, 0.8125, 0.5156, 0.8437, 0.5146, 0.8594, 0.5146, 0.8594, 0.5156, 0.8438, 0.5156, 0.8633, 0.5146, 0.8672, 0.5146, 0.8672, 0.5156, 0.8633, 0.5156, 0.8594, 0.5146, 0.8633, 0.5146, 0.8633, 0.5156, 0.8594, 0.5156, 0.5625, 0.2266, 0.625, 0.2266, 0.625, 0.2344, 0.5625, 0.2344, 0.5625, 0.2227, 0.625, 0.2227, 0.625, 0.2266, 0.5625, 0.2266, 0.8672, 0.5156, 0.8691, 0.5156, 0.8691, 0.5234, 0.8672, 0.5234, 0.8691, 0.5156, 0.8711, 0.5156, 0.8711, 0.5234, 0.8691, 0.5234, 0.874, 0.5156, 0.875, 0.5156, 0.875, 0.5234, 0.874, 0.5234, 0.5625, 0.5156, 0.625, 0.5156, 0.625, 0.5234, 0.5625, 0.5234, 0.7344, 0.5156, 0.75, 0.5156, 0.75, 0.5234, 0.7344, 0.5234, 0.7812, 0.5156, 0.8125, 0.5156, 0.8125, 0.5234, 0.7812, 0.5234, 0.7656, 0.5156, 0.7812, 0.5156, 0.7812, 0.5234, 0.7656, 0.5234, 0.75, 0.5156, 0.7656, 0.5156, 0.7656, 0.5234, 0.75, 0.5234, 0.625, 0.5156, 0.6875, 0.5156, 0.6875, 0.5234, 0.625, 0.5234, 0.7031, 0.5156, 0.7188, 0.5156, 0.7188, 0.5234, 0.7031, 0.5234, 0.7188, 0.5156, 0.7344, 0.5156, 0.7344, 0.5234, 0.7188, 0.5234, 0.6875, 0.5156, 0.7031, 0.5156, 0.7031, 0.5234, 0.6875, 0.5234, 0.8359, 0.5156, 0.8438, 0.5156, 0.8438, 0.5234, 0.8359, 0.5234, 0.8125, 0.5156, 0.8281, 0.5156, 0.8281, 0.5234, 0.8125, 0.5234, 0.8438, 0.5156, 0.8594, 0.5156, 0.8594, 0.5234, 0.8438, 0.5234, 0.8633, 0.5156, 0.8672, 0.5156, 0.8672, 0.5234, 0.8633, 0.5234, 0.8594, 0.5156, 0.8633, 0.5156, 0.8633, 0.5234, 0.8594, 0.5234, 0.5625, 0.2188, 0.625, 0.2187, 0.625, 0.2227, 0.5625, 0.2227, 0.8672, 0.5234, 0.8691, 0.5234, 0.8691, 0.5273, 0.8672, 0.5273, 0.8691, 0.5234, 0.8711, 0.5234, 0.8711, 0.5273, 0.8691, 0.5273, 0.874, 0.5234, 0.875, 0.5234, 0.875, 0.5273, 0.874, 0.5273, 0.5625, 0.5234, 0.625, 0.5234, 0.625, 0.5273, 0.5625, 0.5273, 0.7344, 0.5234, 0.75, 0.5234, 0.75, 0.5273, 0.7344, 0.5273, 0.7812, 0.5234, 0.8125, 0.5234, 0.8125, 0.5273, 0.7813, 0.5273, 0.7656, 0.5234, 0.7812, 0.5234, 0.7813, 0.5273, 0.7656, 0.5273, 0.75, 0.5234, 0.7656, 0.5234, 0.7656, 0.5273, 0.75, 0.5273, 0.625, 0.5234, 0.6875, 0.5234, 0.6875, 0.5273, 0.625, 0.5273, 0.7031, 0.5234, 0.7188, 0.5234, 0.7187, 0.5273, 0.7031, 0.5273, 0.7188, 0.5234, 0.7344, 0.5234, 0.7344, 0.5273, 0.7187, 0.5273, 0.6875, 0.5234, 0.7031, 0.5234, 0.7031, 0.5273, 0.6875, 0.5273, 0.8359, 0.5234, 0.8438, 0.5234, 0.8437, 0.5273, 0.8359, 0.5273, 0.8125, 0.5234, 0.8281, 0.5234, 0.8281, 0.5273, 0.8125, 0.5273, 0.8438, 0.5234, 0.8594, 0.5234, 0.8594, 0.5273, 0.8437, 0.5273, 0.8633, 0.5234, 0.8672, 0.5234, 0.8672, 0.5273, 0.8633, 0.5273, 0.8594, 0.5234, 0.8633, 0.5234, 0.8633, 0.5273, 0.8594, 0.5273, 0.8594, 0.5, 0.8633, 0.5, 0.8633, 0.5078, 0.8594, 0.5078, 0.8633, 0.5, 0.8672, 0.5, 0.8672, 0.5078, 0.8633, 0.5078, 0.8438, 0.5, 0.8594, 0.5, 0.8594, 0.5078, 0.8438, 0.5078, 0.8125, 0.5, 0.8281, 0.5, 0.8281, 0.5078, 0.8125, 0.5078, 0.8359, 0.5, 0.8438, 0.5, 0.8438, 0.5078, 0.8359, 0.5078, 0.6875, 0.5, 0.7031, 0.5, 0.7031, 0.5078, 0.6875, 0.5078, 0.7188, 0.5, 0.7344, 0.5, 0.7344, 0.5078, 0.7187, 0.5078, 0.7031, 0.5, 0.7188, 0.5, 0.7187, 0.5078, 0.7031, 0.5078, 0.625, 0.5, 0.6875, 0.5, 0.6875, 0.5078, 0.625, 0.5078, 0.75, 0.5, 0.7656, 0.5, 0.7656, 0.5078, 0.75, 0.5078, 0.7656, 0.5, 0.7812, 0.5, 0.7812, 0.5078, 0.7656, 0.5078, 0.7812, 0.5, 0.8125, 0.5, 0.8125, 0.5078, 0.7812, 0.5078, 0.7344, 0.5, 0.75, 0.5, 0.75, 0.5078, 0.7344, 0.5078, 0.5625, 0.5, 0.625, 0.5, 0.625, 0.5078, 0.5625, 0.5078, 0.874, 0.5, 0.875, 0.5, 0.875, 0.5078, 0.874, 0.5078, 0.8691, 0.5, 0.8711, 0.5, 0.8711, 0.5078, 0.8691, 0.5078, 0.8672, 0.5, 0.8691, 0.5, 0.8691, 0.5078, 0.8672, 0.5078, 0.5625, 0.2383, 0.625, 0.2383, 0.625, 0.2422, 0.5625, 0.2422, 0.5625, 0.2364, 0.625, 0.2364, 0.625, 0.2383, 0.5625, 0.2383, 0.8594, 0.5078, 0.8633, 0.5078, 0.8633, 0.5117, 0.8594, 0.5117, 0.8633, 0.5078, 0.8672, 0.5078, 0.8672, 0.5117, 0.8633, 0.5117, 0.8438, 0.5078, 0.8594, 0.5078, 0.8594, 0.5117, 0.8437, 0.5117, 0.8125, 0.5078, 0.8281, 0.5078, 0.8281, 0.5117, 0.8125, 0.5117, 0.8359, 0.5078, 0.8438, 0.5078, 0.8437, 0.5117, 0.8359, 0.5117, 0.6875, 0.5078, 0.7031, 0.5078, 0.7031, 0.5117, 0.6875, 0.5117, 0.7187, 0.5078, 0.7344, 0.5078, 0.7344, 0.5117, 0.7188, 0.5117, 0.7031, 0.5078, 0.7187, 0.5078, 0.7188, 0.5117, 0.7031, 0.5117, 0.625, 0.5078, 0.6875, 0.5078, 0.6875, 0.5117, 0.625, 0.5117, 0.75, 0.5078, 0.7656, 0.5078, 0.7656, 0.5117, 0.75, 0.5117, 0.7656, 0.5078, 0.7812, 0.5078, 0.7812, 0.5117, 0.7656, 0.5117, 0.7812, 0.5078, 0.8125, 0.5078, 0.8125, 0.5117, 0.7812, 0.5117, 0.7344, 0.5078, 0.75, 0.5078, 0.75, 0.5117, 0.7344, 0.5117, 0.5625, 0.5078, 0.625, 0.5078, 0.625, 0.5117, 0.5625, 0.5117, 0.874, 0.5078, 0.875, 0.5078, 0.875, 0.5117, 0.874, 0.5117, 0.8691, 0.5078, 0.8711, 0.5078, 0.8711, 0.5117, 0.8691, 0.5117, 0.8672, 0.5078, 0.8691, 0.5078, 0.8691, 0.5117, 0.8672, 0.5117, 0.5625, 0.2354, 0.625, 0.2354, 0.625, 0.2364, 0.5625, 0.2364, 0.8594, 0.5117, 0.8633, 0.5117, 0.8633, 0.5136, 0.8594, 0.5136, 0.8633, 0.5117, 0.8672, 0.5117, 0.8672, 0.5136, 0.8633, 0.5136, 0.8437, 0.5117, 0.8594, 0.5117, 0.8594, 0.5136, 0.8437, 0.5136, 0.8125, 0.5117, 0.8281, 0.5117, 0.8281, 0.5136, 0.8125, 0.5136, 0.8359, 0.5117, 0.8437, 0.5117, 0.8437, 0.5136, 0.8359, 0.5136, 0.6875, 0.5117, 0.7031, 0.5117, 0.7031, 0.5136, 0.6875, 0.5136, 0.7188, 0.5117, 0.7344, 0.5117, 0.7344, 0.5136, 0.7188, 0.5136, 0.7031, 0.5117, 0.7188, 0.5117, 0.7188, 0.5136, 0.7031, 0.5136, 0.625, 0.5117, 0.6875, 0.5117, 0.6875, 0.5136, 0.625, 0.5136, 0.75, 0.5117, 0.7656, 0.5117, 0.7656, 0.5136, 0.75, 0.5136, 0.7656, 0.5117, 0.7812, 0.5117, 0.7812, 0.5136, 0.7656, 0.5136, 0.7812, 0.5117, 0.8125, 0.5117, 0.8125, 0.5136, 0.7812, 0.5136, 0.7344, 0.5117, 0.75, 0.5117, 0.75, 0.5136, 0.7344, 0.5136, 0.5625, 0.5117, 0.625, 0.5117, 0.625, 0.5136, 0.5625, 0.5136, 0.874, 0.5117, 0.875, 0.5117, 0.875, 0.5136, 0.874, 0.5136, 0.8691, 0.5117, 0.8711, 0.5117, 0.8711, 0.5136, 0.8691, 0.5136, 0.8672, 0.5117, 0.8691, 0.5117, 0.8691, 0.5136, 0.8672, 0.5136, 0.5625, 0.2344, 0.625, 0.2344, 0.625, 0.2354, 0.5625, 0.2354, 0.8594, 0.5136, 0.8633, 0.5136, 0.8633, 0.5146, 0.8594, 0.5146, 0.8633, 0.5136, 0.8672, 0.5136, 0.8672, 0.5146, 0.8633, 0.5146, 0.8437, 0.5136, 0.8594, 0.5136, 0.8594, 0.5146, 0.8437, 0.5146, 0.8125, 0.5136, 0.8281, 0.5136, 0.8281, 0.5146, 0.8125, 0.5146, 0.8359, 0.5136, 0.8437, 0.5136, 0.8437, 0.5146, 0.8359, 0.5146, 0.6875, 0.5136, 0.7031, 0.5136, 0.7031, 0.5146, 0.6875, 0.5146, 0.7188, 0.5136, 0.7344, 0.5136, 0.7344, 0.5146, 0.7188, 0.5146, 0.7031, 0.5136, 0.7188, 0.5136, 0.7188, 0.5146, 0.7031, 0.5146, 0.625, 0.5136, 0.6875, 0.5136, 0.6875, 0.5146, 0.625, 0.5146, 0.75, 0.5136, 0.7656, 0.5136, 0.7656, 0.5146, 0.75, 0.5146, 0.7656, 0.5136, 0.7812, 0.5136, 0.7812, 0.5146, 0.7656, 0.5146, 0.7812, 0.5136, 0.8125, 0.5136, 0.8125, 0.5146, 0.7812, 0.5146, 0.7344, 0.5136, 0.75, 0.5136, 0.75, 0.5146, 0.7344, 0.5146, 0.5625, 0.5136, 0.625, 0.5136, 0.625, 0.5146, 0.5625, 0.5146, 0.874, 0.5136, 0.875, 0.5136, 0.875, 0.5146, 0.874, 0.5146, 0.8691, 0.5136, 0.8711, 0.5136, 0.8711, 0.5146, 0.8691, 0.5146, 0.8672, 0.5136, 0.8691, 0.5136, 0.8691, 0.5146, 0.8672, 0.5146, 0.5625, 0.007812, 0.625, 0.007812, 0.625, 0.01562, 0.5625, 0.01562, 0.8672, 0.7187, 0.8691, 0.7187, 0.8691, 0.7344, 0.8672, 0.7344, 0.8691, 0.7187, 0.8711, 0.7187, 0.8711, 0.7344, 0.8691, 0.7344, 0.8594, 0.7187, 0.8633, 0.7187, 0.8633, 0.7344, 0.8594, 0.7344, 0.8633, 0.7187, 0.8672, 0.7187, 0.8672, 0.7344, 0.8633, 0.7344, 0.8438, 0.7188, 0.8594, 0.7187, 0.8594, 0.7344, 0.8437, 0.7344, 0.8125, 0.7187, 0.8281, 0.7187, 0.8281, 0.7344, 0.8125, 0.7344, 0.8359, 0.7188, 0.8438, 0.7188, 0.8437, 0.7344, 0.8359, 0.7344, 0.6875, 0.7187, 0.7031, 0.7187, 0.7031, 0.7344, 0.6875, 0.7344, 0.7188, 0.7188, 0.7344, 0.7188, 0.7344, 0.7344, 0.7188, 0.7344, 0.7031, 0.7187, 0.7188, 0.7188, 0.7188, 0.7344, 0.7031, 0.7344, 0.625, 0.7188, 0.6875, 0.7187, 0.6875, 0.7344, 0.625, 0.7344, 0.75, 0.7188, 0.7656, 0.7188, 0.7656, 0.7344, 0.75, 0.7344, 0.7656, 0.7188, 0.7812, 0.7188, 0.7812, 0.7344, 0.7656, 0.7344, 0.7812, 0.7188, 0.8125, 0.7187, 0.8125, 0.7344, 0.7812, 0.7344, 0.7344, 0.7188, 0.75, 0.7188, 0.75, 0.7344, 0.7344, 0.7344, 0.874, 0.7188, 0.875, 0.7188, 0.875, 0.7344, 0.874, 0.7344, 0.5625, 0.0, 0.625, 0.0, 0.625, 0.007812, 0.5625, 0.007812, 0.8672, 0.7344, 0.8691, 0.7344, 0.8691, 0.7422, 0.8672, 0.7422, 0.8691, 0.7344, 0.8711, 0.7344, 0.8711, 0.7422, 0.8691, 0.7422, 0.8594, 0.7344, 0.8633, 0.7344, 0.8633, 0.7422, 0.8594, 0.7422, 0.8633, 0.7344, 0.8672, 0.7344, 0.8672, 0.7422, 0.8633, 0.7422, 0.8437, 0.7344, 0.8594, 0.7344, 0.8594, 0.7422, 0.8438, 0.7422, 0.8359, 0.7344, 0.8437, 0.7344, 0.8438, 0.7422, 0.8359, 0.7422, 0.6875, 0.7344, 0.7031, 0.7344, 0.7031, 0.7422, 0.6875, 0.7422, 0.7188, 0.7344, 0.7344, 0.7344, 0.7344, 0.7422, 0.7188, 0.7422, 0.7031, 0.7344, 0.7188, 0.7344, 0.7188, 0.7422, 0.7031, 0.7422, 0.625, 0.7344, 0.6875, 0.7344, 0.6875, 0.7422, 0.625, 0.7422, 0.75, 0.7344, 0.7656, 0.7344, 0.7656, 0.7422, 0.75, 0.7422, 0.7656, 0.7344, 0.7812, 0.7344, 0.7812, 0.7422, 0.7656, 0.7422, 0.7344, 0.7344, 0.75, 0.7344, 0.75, 0.7422, 0.7344, 0.7422, 0.874, 0.7344, 0.875, 0.7344, 0.875, 0.7422, 0.874, 0.7422, 0.832, 0.7344, 0.8359, 0.7344, 0.8359, 0.7422, 0.832, 0.7422, 0.832, 0.7188, 0.8359, 0.7188, 0.8359, 0.7344, 0.832, 0.7344, 0.832, 0.5136, 0.8359, 0.5136, 0.8359, 0.5146, 0.832, 0.5146, 0.832, 0.5117, 0.8359, 0.5117, 0.8359, 0.5136, 0.832, 0.5136, 0.832, 0.5078, 0.8359, 0.5078, 0.8359, 0.5117, 0.832, 0.5117, 0.832, 0.5, 0.8359, 0.5, 0.8359, 0.5078, 0.832, 0.5078, 0.832, 0.5234, 0.8359, 0.5234, 0.8359, 0.5273, 0.832, 0.5273, 0.832, 0.5156, 0.8359, 0.5156, 0.8359, 0.5234, 0.832, 0.5234, 0.832, 0.5146, 0.8359, 0.5146, 0.8359, 0.5156, 0.832, 0.5156, 0.832, 0.5469, 0.8359, 0.5469, 0.8359, 0.5547, 0.832, 0.5547, 0.832, 0.5312, 0.8359, 0.5312, 0.8359, 0.5469, 0.832, 0.5469, 0.832, 0.5273, 0.8359, 0.5273, 0.8359, 0.5312, 0.832, 0.5312, 0.832, 0.5938, 0.8359, 0.5937, 0.8359, 0.6094, 0.832, 0.6094, 0.832, 0.5625, 0.8359, 0.5625, 0.8359, 0.5937, 0.832, 0.5938, 0.832, 0.5547, 0.8359, 0.5547, 0.8359, 0.5625, 0.832, 0.5625, 0.832, 0.6875, 0.8359, 0.6875, 0.8359, 0.7188, 0.832, 0.7188, 0.832, 0.625, 0.8359, 0.625, 0.8359, 0.6875, 0.832, 0.6875, 0.832, 0.6094, 0.8359, 0.6094, 0.8359, 0.625, 0.832, 0.625, 0.5625, 0.2813, 0.625, 0.2812, 0.625, 0.2891, 0.5625, 0.2891, 0.832, 0.7422, 0.8359, 0.7422, 0.8359, 0.75, 0.625, 0.957, 0.8281, 0.6094, 0.832, 0.6094, 0.832, 0.625, 0.8281, 0.625, 0.8281, 0.625, 0.832, 0.625, 0.832, 0.6875, 0.8281, 0.6875, 0.8281, 0.6875, 0.832, 0.6875, 0.832, 0.7188, 0.8281, 0.7187, 0.8281, 0.5547, 0.832, 0.5547, 0.832, 0.5625, 0.8281, 0.5625, 0.8281, 0.5625, 0.832, 0.5625, 0.832, 0.5938, 0.8281, 0.5938, 0.8281, 0.5938, 0.832, 0.5938, 0.832, 0.6094, 0.8281, 0.6094, 0.8281, 0.5273, 0.832, 0.5273, 0.832, 0.5312, 0.8281, 0.5312, 0.8281, 0.5312, 0.832, 0.5312, 0.832, 0.5469, 0.8281, 0.5469, 0.8281, 0.5469, 0.832, 0.5469, 0.832, 0.5547, 0.8281, 0.5547, 0.8281, 0.5146, 0.832, 0.5146, 0.832, 0.5156, 0.8281, 0.5156, 0.8281, 0.5156, 0.832, 0.5156, 0.832, 0.5234, 0.8281, 0.5234, 0.8281, 0.5234, 0.832, 0.5234, 0.832, 0.5273, 0.8281, 0.5273, 0.8281, 0.5, 0.832, 0.5, 0.832, 0.5078, 0.8281, 0.5078, 0.8281, 0.5078, 0.832, 0.5078, 0.832, 0.5117, 0.8281, 0.5117, 0.8281, 0.5117, 0.832, 0.5117, 0.832, 0.5136, 0.8281, 0.5136, 0.8281, 0.5136, 0.832, 0.5136, 0.832, 0.5146, 0.8281, 0.5146, 0.8281, 0.7187, 0.832, 0.7188, 0.832, 0.7344, 0.8281, 0.7344, 0.5625, 0.2891, 0.625, 0.2891, 0.625, 0.293, 0.5625, 0.293, 0.8721, 0.7344, 0.8731, 0.7344, 0.8731, 0.7422, 0.8721, 0.7422, 0.8721, 0.7187, 0.8731, 0.7188, 0.8731, 0.7344, 0.8721, 0.7344, 0.8721, 0.5136, 0.8731, 0.5136, 0.8731, 0.5146, 0.8721, 0.5146, 0.8721, 0.5117, 0.8731, 0.5117, 0.8731, 0.5136, 0.8721, 0.5136, 0.8721, 0.5078, 0.8731, 0.5078, 0.8731, 0.5117, 0.8721, 0.5117, 0.8721, 0.5, 0.8731, 0.5, 0.8731, 0.5078, 0.8721, 0.5078, 0.8721, 0.5234, 0.8731, 0.5234, 0.8731, 0.5273, 0.8721, 0.5273, 0.8721, 0.5156, 0.8731, 0.5156, 0.8731, 0.5234, 0.8721, 0.5234, 0.8721, 0.5146, 0.8731, 0.5146, 0.8731, 0.5156, 0.8721, 0.5156, 0.8721, 0.5469, 0.8731, 0.5469, 0.8731, 0.5547, 0.8721, 0.5547, 0.8721, 0.5312, 0.8731, 0.5312, 0.8731, 0.5469, 0.8721, 0.5469, 0.8721, 0.5273, 0.8731, 0.5273, 0.8731, 0.5312, 0.8721, 0.5312, 0.8721, 0.5937, 0.8731, 0.5937, 0.8731, 0.6094, 0.8721, 0.6094, 0.8721, 0.5625, 0.8731, 0.5625, 0.8731, 0.5937, 0.8721, 0.5937, 0.8721, 0.5547, 0.8731, 0.5547, 0.8731, 0.5625, 0.8721, 0.5625, 0.8721, 0.6875, 0.8731, 0.6875, 0.8731, 0.7188, 0.8721, 0.7187, 0.8721, 0.625, 0.8731, 0.625, 0.8731, 0.6875, 0.8721, 0.6875, 0.8721, 0.6094, 0.8731, 0.6094, 0.8731, 0.625, 0.8721, 0.625, 0.5625, 0.9971, 0.625, 0.9971, 0.625, 0.9981, 0.5625, 0.9981, 0.8721, 0.7422, 0.8731, 0.7422, 0.8731, 0.75, 0.8721, 0.75, 0.8731, 0.7344, 0.874, 0.7344, 0.874, 0.7422, 0.8731, 0.7422, 0.8731, 0.7188, 0.874, 0.7188, 0.874, 0.7344, 0.8731, 0.7344, 0.8731, 0.5136, 0.874, 0.5136, 0.874, 0.5146, 0.8731, 0.5146, 0.8731, 0.5117, 0.874, 0.5117, 0.874, 0.5136, 0.8731, 0.5136, 0.8731, 0.5078, 0.874, 0.5078, 0.874, 0.5117, 0.8731, 0.5117, 0.8731, 0.5, 0.874, 0.5, 0.874, 0.5078, 0.8731, 0.5078, 0.8731, 0.5234, 0.874, 0.5234, 0.874, 0.5273, 0.8731, 0.5273, 0.8731, 0.5156, 0.874, 0.5156, 0.874, 0.5234, 0.8731, 0.5234, 0.8731, 0.5146, 0.874, 0.5146, 0.874, 0.5156, 0.8731, 0.5156, 0.8731, 0.5469, 0.874, 0.5469, 0.874, 0.5547, 0.8731, 0.5547, 0.8731, 0.5312, 0.874, 0.5312, 0.874, 0.5469, 0.8731, 0.5469, 0.8731, 0.5273, 0.874, 0.5273, 0.874, 0.5312, 0.8731, 0.5312, 0.8731, 0.5937, 0.874, 0.5937, 0.874, 0.6094, 0.8731, 0.6094, 0.8731, 0.5625, 0.874, 0.5625, 0.874, 0.5937, 0.8731, 0.5937, 0.8731, 0.5547, 0.874, 0.5547, 0.874, 0.5625, 0.8731, 0.5625, 0.8731, 0.6875, 0.874, 0.6875, 0.874, 0.7188, 0.8731, 0.7188, 0.8731, 0.625, 0.874, 0.625, 0.874, 0.6875, 0.8731, 0.6875, 0.8731, 0.6094, 0.874, 0.6094, 0.874, 0.625, 0.8731, 0.625, 0.5625, 0.9981, 0.625, 0.9981, 0.625, 0.999, 0.5625, 0.999, 0.8731, 0.7422, 0.874, 0.7422, 0.874, 0.75, 0.8731, 0.75, 0.8711, 0.7422, 0.8721, 0.7422, 0.8721, 0.75, 0.8711, 0.75, 0.5625, 0.9961, 0.625, 0.9961, 0.625, 0.9971, 0.5625, 0.9971, 0.8711, 0.6094, 0.8721, 0.6094, 0.8721, 0.625, 0.8711, 0.625, 0.8711, 0.625, 0.8721, 0.625, 0.8721, 0.6875, 0.8711, 0.6875, 0.8711, 0.6875, 0.8721, 0.6875, 0.8721, 0.7187, 0.8711, 0.7187, 0.8711, 0.5547, 0.8721, 0.5547, 0.8721, 0.5625, 0.8711, 0.5625, 0.8711, 0.5625, 0.8721, 0.5625, 0.8721, 0.5937, 0.8711, 0.5937, 0.8711, 0.5937, 0.8721, 0.5937, 0.8721, 0.6094, 0.8711, 0.6094, 0.8711, 0.5273, 0.8721, 0.5273, 0.8721, 0.5312, 0.8711, 0.5312, 0.8711, 0.5312, 0.8721, 0.5312, 0.8721, 0.5469, 0.8711, 0.5469, 0.8711, 0.5469, 0.8721, 0.5469, 0.8721, 0.5547, 0.8711, 0.5547, 0.8711, 0.5146, 0.8721, 0.5146, 0.8721, 0.5156, 0.8711, 0.5156, 0.8711, 0.5156, 0.8721, 0.5156, 0.8721, 0.5234, 0.8711, 0.5234, 0.8711, 0.5234, 0.8721, 0.5234, 0.8721, 0.5273, 0.8711, 0.5273, 0.8711, 0.5, 0.8721, 0.5, 0.8721, 0.5078, 0.8711, 0.5078, 0.8711, 0.5078, 0.8721, 0.5078, 0.8721, 0.5117, 0.8711, 0.5117, 0.8711, 0.5117, 0.8721, 0.5117, 0.8721, 0.5136, 0.8711, 0.5136, 0.8711, 0.5136, 0.8721, 0.5136, 0.8721, 0.5146, 0.8711, 0.5146, 0.8711, 0.7187, 0.8721, 0.7187, 0.8721, 0.7344, 0.8711, 0.7344, 0.8711, 0.7344, 0.8721, 0.7344, 0.8721, 0.7422, 0.8711, 0.7422, 0.5625, 0.2519, 0.6249, 0.2519, 0.625, 0.2529, 0.5625, 0.2529, 0.5, 0.2519, 0.5625, 0.2519, 0.5625, 0.2529, 0.5, 0.2529, 0.5, 0.9961, 0.5625, 0.9961, 0.5625, 0.9971, 0.5, 0.9971, 0.5, 0.9981, 0.5625, 0.9981, 0.5625, 0.999, 0.5, 0.999, 0.5, 0.9971, 0.5625, 0.9971, 0.5625, 0.9981, 0.5, 0.9981, 0.5, 0.2891, 0.5625, 0.2891, 0.5625, 0.293, 0.5, 0.293, 0.5, 0.2812, 0.5625, 0.2813, 0.5625, 0.2891, 0.5, 0.2891, 0.5, 0.0, 0.5625, 0.0, 0.5625, 0.007812, 0.5, 0.007812, 0.5, 0.007812, 0.5625, 0.007812, 0.5625, 0.01562, 0.5, 0.01562, 0.5, 0.5136, 0.5625, 0.5136, 0.5625, 0.5146, 0.5, 0.5146, 0.5, 0.2344, 0.5625, 0.2344, 0.5625, 0.2354, 0.5, 0.2354, 0.5, 0.5117, 0.5625, 0.5117, 0.5625, 0.5136, 0.5, 0.5136, 0.5, 0.2354, 0.5625, 0.2354, 0.5625, 0.2364, 0.5, 0.2364, 0.5, 0.5078, 0.5625, 0.5078, 0.5625, 0.5117, 0.5, 0.5117, 0.5, 0.2364, 0.5625, 0.2364, 0.5625, 0.2383, 0.5, 0.2383, 0.5, 0.5, 0.5625, 0.5, 0.5625, 0.5078, 0.5, 0.5078, 0.5, 0.2188, 0.5625, 0.2188, 0.5625, 0.2227, 0.5, 0.2227, 0.5, 0.2227, 0.5625, 0.2227, 0.5625, 0.2266, 0.5, 0.2266, 0.5, 0.2266, 0.5625, 0.2266, 0.5625, 0.2344, 0.5, 0.2344, 0.5, 0.5146, 0.5625, 0.5146, 0.5625, 0.5156, 0.5, 0.5156, 0.5, 0.1875, 0.5625, 0.1875, 0.5625, 0.1953, 0.5, 0.1953, 0.5, 0.1953, 0.5625, 0.1953, 0.5625, 0.2031, 0.5, 0.2031, 0.5, 0.2031, 0.5625, 0.2031, 0.5625, 0.2188, 0.5, 0.2188, 0.5, 0.1562, 0.5625, 0.1562, 0.5625, 0.1875, 0.5, 0.1875, 0.5, 0.01562, 0.5625, 0.01562, 0.5625, 0.03125, 0.5, 0.03125, 0.5, 0.2539, 0.5625, 0.2539, 0.5625, 0.2559, 0.5, 0.2559, 0.5, 0.2529, 0.5625, 0.2529, 0.5625, 0.2539, 0.5, 0.2539, 0.5, 0.03125, 0.5625, 0.03125, 0.5625, 0.0625, 0.5, 0.0625, 0.5, 0.2578, 0.5625, 0.2578, 0.5625, 0.2617, 0.5, 0.2617, 0.5, 0.2559, 0.5625, 0.2559, 0.5625, 0.2578, 0.5, 0.2578, 0.5, 0.2617, 0.5625, 0.2617, 0.5625, 0.2656, 0.5, 0.2656, 0.5, 0.293, 0.5625, 0.293, 0.5625, 0.2969, 0.5, 0.2969, 0.5, 0.2656, 0.5625, 0.2656, 0.5625, 0.2813, 0.5, 0.2812, 0.5, 0.4062, 0.5625, 0.4062, 0.5625, 0.4219, 0.5, 0.4219, 0.5, 0.375, 0.5625, 0.375, 0.5625, 0.3906, 0.5, 0.3906, 0.5, 0.3906, 0.5625, 0.3906, 0.5625, 0.4062, 0.5, 0.4062, 0.5, 0.4219, 0.5625, 0.4219, 0.5625, 0.4375, 0.5, 0.4375, 0.5, 0.3438, 0.5625, 0.3437, 0.5625, 0.3594, 0.5, 0.3594, 0.5, 0.3125, 0.5625, 0.3125, 0.5625, 0.3437, 0.5, 0.3438, 0.5, 0.2969, 0.5625, 0.2969, 0.5625, 0.3125, 0.5, 0.3125, 0.5, 0.3594, 0.5625, 0.3594, 0.5625, 0.375, 0.5, 0.375, 0.5, 0.4375, 0.5625, 0.4375, 0.5625, 0.5, 0.5, 0.5, 0.5, 0.999, 0.5625, 0.999, 0.5625, 1.0, 0.5, 1.0])
me_cube.materials.append(mat_material)
me_cube.materials.append(mat_material_001)
me_cube.use_remesh_preserve_volume = False
me_cube.use_remesh_preserve_attributes = False
me_cube.use_mirror_vertex_groups = False
me_cube.update()

# ---- objects
ob_cube = bpy.data.objects.new('Cube', me_cube)

# ---- transforms, parenting, visibility, modifiers, constraints
ob_cube.location = (1.78, 0.0, 0.0)
ob_cube.rotation_euler = (-0.0, -1.571, 0.0)
ob_cube.scale = (-0.724, 0.2282, 0.2379)
ob_cube.lock_rotations_4d = False
ob_cube.empty_display_type = 'ARROWS'
ob_cube.lineart.crease_threshold = 0.0
_m = ob_cube.modifiers.new('Mirror', 'MIRROR')
_m.use_axis = (False, False, True)
_m.use_clip = True

# ---- collection membership
col_collection.objects.link(ob_cube)

# ---- scene / render settings (as saved in the file)
scene.frame_start = 1; scene.frame_end = 250; scene.frame_set(1)
scene.render.engine = 'BLENDER_EEVEE_NEXT'
scene.cycles.sampling_pattern = 'TABULATED_SOBOL'
scene.cycles.use_light_tree = False
scene.view_settings.view_transform = 'Filmic'
bpy.context.view_layer.update()

# ---- added for rendering (the .blend has no active camera and no usable light): camera, sun
cam_auto = bpy.data.cameras.new('AutoCamera')
cam_auto.lens = 50.0
cam_auto.sensor_width = 36.0
cam_auto.clip_end = 1000.0
ob_auto_camera = bpy.data.objects.new('AutoCamera', cam_auto)
scene.collection.objects.link(ob_auto_camera)
ob_auto_camera.location = (6.16044, -6.70846, 3.77885)
ob_auto_camera.rotation_euler = (1.09748, -7.21219e-08, 0.694738)
scene.camera = ob_auto_camera
light_auto_sun = bpy.data.lights.new('AutoSun', 'SUN')
light_auto_sun.energy = 3.0
light_auto_sun.angle = 0.0523599
ob_auto_sun = bpy.data.objects.new('AutoSun', light_auto_sun)
scene.collection.objects.link(ob_auto_sun)
ob_auto_sun.rotation_euler = (0.872665, 0.174533, 0.523599)
bpy.context.view_layer.update()
